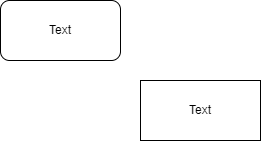

The diagram above was exported from draw.io. Its source (the exported page's mxGraphModel, read from the mxfile embedded in the PNG):
<mxGraphModel dx="576" dy="245" grid="1" gridSize="10" guides="1" tooltips="1" connect="1" arrows="1" fold="1" page="1" pageScale="1" pageWidth="850" pageHeight="1100" math="0" shadow="0">
  <root>
    <mxCell id="0" />
    <mxCell id="1" parent="0" />
    <mxCell id="2" value="" style="rounded=0;whiteSpace=wrap;html=1;" vertex="1" parent="1">
      <mxGeometry x="190" y="110" width="120" height="60" as="geometry" />
    </mxCell>
    <mxCell id="3" value="" style="rounded=1;whiteSpace=wrap;html=1;" vertex="1" parent="1">
      <mxGeometry x="50" y="30" width="120" height="60" as="geometry" />
    </mxCell>
    <mxCell id="4" value="Text" style="text;html=1;strokeColor=none;fillColor=none;align=center;verticalAlign=middle;whiteSpace=wrap;rounded=0;" vertex="1" parent="1">
      <mxGeometry x="220" y="125" width="60" height="30" as="geometry" />
    </mxCell>
    <mxCell id="5" value="Text" style="text;html=1;strokeColor=none;fillColor=none;align=center;verticalAlign=middle;whiteSpace=wrap;rounded=0;" vertex="1" parent="1">
      <mxGeometry x="80" y="45" width="60" height="30" as="geometry" />
    </mxCell>
  </root>
</mxGraphModel>